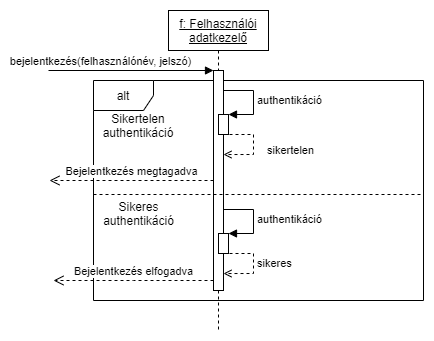

The diagram above was exported from draw.io. Its source (the exported page's mxGraphModel, read from the mxfile embedded in the PNG):
<mxGraphModel dx="1422" dy="1644" grid="1" gridSize="10" guides="1" tooltips="1" connect="1" arrows="1" fold="1" page="1" pageScale="1" pageWidth="1100" pageHeight="850" background="none" math="0" shadow="0">
  <root>
    <mxCell id="0" />
    <mxCell id="1" parent="0" />
    <mxCell id="wc8MHf9N2YYuKddE2Fxc-17" value="alt" style="shape=umlFrame;whiteSpace=wrap;html=1;" parent="1" vertex="1">
      <mxGeometry x="160" y="60" width="330" height="220" as="geometry" />
    </mxCell>
    <mxCell id="wc8MHf9N2YYuKddE2Fxc-1" value="&lt;u&gt;f: Felhasználói adatkezelő&lt;/u&gt;" style="shape=umlLifeline;perimeter=lifelinePerimeter;whiteSpace=wrap;html=1;container=1;collapsible=0;recursiveResize=0;outlineConnect=0;" parent="1" vertex="1">
      <mxGeometry x="235" y="-10" width="100" height="320" as="geometry" />
    </mxCell>
    <mxCell id="wc8MHf9N2YYuKddE2Fxc-4" value="" style="html=1;points=[];perimeter=orthogonalPerimeter;" parent="wc8MHf9N2YYuKddE2Fxc-1" vertex="1">
      <mxGeometry x="45" y="60" width="10" height="220" as="geometry" />
    </mxCell>
    <mxCell id="wc8MHf9N2YYuKddE2Fxc-5" value="bejelentkezés(felhasználónév, jelszó)" style="html=1;verticalAlign=bottom;endArrow=block;entryX=0;entryY=0;rounded=0;" parent="wc8MHf9N2YYuKddE2Fxc-1" target="wc8MHf9N2YYuKddE2Fxc-4" edge="1">
      <mxGeometry x="-0.375" relative="1" as="geometry">
        <mxPoint x="-120" y="60" as="sourcePoint" />
        <mxPoint as="offset" />
      </mxGeometry>
    </mxCell>
    <mxCell id="wc8MHf9N2YYuKddE2Fxc-11" value="" style="html=1;points=[];perimeter=orthogonalPerimeter;" parent="wc8MHf9N2YYuKddE2Fxc-1" vertex="1">
      <mxGeometry x="50" y="104" width="10" height="20" as="geometry" />
    </mxCell>
    <mxCell id="wc8MHf9N2YYuKddE2Fxc-12" value="authentikáció" style="edgeStyle=orthogonalEdgeStyle;html=1;align=left;spacingLeft=2;endArrow=block;rounded=0;entryX=1;entryY=0;" parent="wc8MHf9N2YYuKddE2Fxc-1" target="wc8MHf9N2YYuKddE2Fxc-11" edge="1">
      <mxGeometry x="0.1133" relative="1" as="geometry">
        <mxPoint x="55" y="71" as="sourcePoint" />
        <Array as="points">
          <mxPoint x="55" y="80" />
          <mxPoint x="85" y="80" />
          <mxPoint x="85" y="104" />
        </Array>
        <mxPoint as="offset" />
      </mxGeometry>
    </mxCell>
    <mxCell id="wc8MHf9N2YYuKddE2Fxc-16" value="sikertelen" style="edgeStyle=orthogonalEdgeStyle;html=1;align=left;spacingLeft=2;endArrow=open;rounded=0;entryX=1;entryY=0.192;entryDx=0;entryDy=0;entryPerimeter=0;dashed=1;endFill=0;" parent="wc8MHf9N2YYuKddE2Fxc-1" edge="1">
      <mxGeometry x="0.1499" y="10" relative="1" as="geometry">
        <mxPoint x="55" y="124" as="sourcePoint" />
        <Array as="points">
          <mxPoint x="85" y="124" />
          <mxPoint x="85" y="144" />
        </Array>
        <mxPoint x="55" y="144.0400000000002" as="targetPoint" />
        <mxPoint as="offset" />
      </mxGeometry>
    </mxCell>
    <mxCell id="wc8MHf9N2YYuKddE2Fxc-34" value="" style="html=1;points=[];perimeter=orthogonalPerimeter;" parent="wc8MHf9N2YYuKddE2Fxc-1" vertex="1">
      <mxGeometry x="50" y="223" width="10" height="20" as="geometry" />
    </mxCell>
    <mxCell id="wc8MHf9N2YYuKddE2Fxc-35" value="sikeres" style="edgeStyle=orthogonalEdgeStyle;html=1;align=left;spacingLeft=2;endArrow=open;rounded=0;entryX=1;entryY=0.192;entryDx=0;entryDy=0;entryPerimeter=0;dashed=1;endFill=0;" parent="wc8MHf9N2YYuKddE2Fxc-1" edge="1">
      <mxGeometry relative="1" as="geometry">
        <mxPoint x="55" y="243" as="sourcePoint" />
        <Array as="points">
          <mxPoint x="85" y="243" />
          <mxPoint x="85" y="263" />
        </Array>
        <mxPoint x="55" y="263.0400000000002" as="targetPoint" />
      </mxGeometry>
    </mxCell>
    <mxCell id="wc8MHf9N2YYuKddE2Fxc-6" value="Bejelentkezés elfogadva" style="html=1;verticalAlign=bottom;endArrow=open;dashed=1;endSize=8;rounded=0;" parent="1" source="wc8MHf9N2YYuKddE2Fxc-4" edge="1">
      <mxGeometry relative="1" as="geometry">
        <mxPoint x="120" y="260" as="targetPoint" />
        <mxPoint x="219" y="413" as="sourcePoint" />
        <Array as="points">
          <mxPoint x="200" y="260" />
        </Array>
        <mxPoint as="offset" />
      </mxGeometry>
    </mxCell>
    <mxCell id="wc8MHf9N2YYuKddE2Fxc-19" value="" style="line;strokeWidth=1;fillColor=none;align=left;verticalAlign=middle;spacingTop=-1;spacingLeft=3;spacingRight=3;rotatable=0;labelPosition=right;points=[];portConstraint=eastwest;dashed=1;" parent="1" vertex="1">
      <mxGeometry x="160" y="170" width="330" height="8" as="geometry" />
    </mxCell>
    <mxCell id="wc8MHf9N2YYuKddE2Fxc-23" value="Sikertelen&lt;br&gt;authentikáció" style="text;html=1;strokeColor=none;fillColor=none;align=center;verticalAlign=middle;whiteSpace=wrap;rounded=0;dashed=1;" parent="1" vertex="1">
      <mxGeometry x="175" y="90" width="60" height="30" as="geometry" />
    </mxCell>
    <mxCell id="wc8MHf9N2YYuKddE2Fxc-32" value="Bejelentkezés megtagadva" style="html=1;verticalAlign=bottom;endArrow=open;dashed=1;endSize=8;rounded=0;" parent="1" edge="1">
      <mxGeometry relative="1" as="geometry">
        <mxPoint x="116" y="160" as="targetPoint" />
        <mxPoint x="280" y="160" as="sourcePoint" />
        <Array as="points">
          <mxPoint x="130" y="160" />
        </Array>
      </mxGeometry>
    </mxCell>
    <mxCell id="wc8MHf9N2YYuKddE2Fxc-33" value="authentikáció" style="edgeStyle=orthogonalEdgeStyle;html=1;align=left;spacingLeft=2;endArrow=block;rounded=0;entryX=1;entryY=0;" parent="1" edge="1">
      <mxGeometry x="0.1133" relative="1" as="geometry">
        <mxPoint x="290" y="180" as="sourcePoint" />
        <Array as="points">
          <mxPoint x="290" y="189" />
          <mxPoint x="320" y="189" />
          <mxPoint x="320" y="213" />
        </Array>
        <mxPoint x="295" y="213" as="targetPoint" />
        <mxPoint as="offset" />
      </mxGeometry>
    </mxCell>
    <mxCell id="wc8MHf9N2YYuKddE2Fxc-36" value="Sikeres&lt;br&gt;authentikáció" style="text;html=1;strokeColor=none;fillColor=none;align=center;verticalAlign=middle;whiteSpace=wrap;rounded=0;dashed=1;" parent="1" vertex="1">
      <mxGeometry x="173" y="178" width="65" height="30" as="geometry" />
    </mxCell>
  </root>
</mxGraphModel>